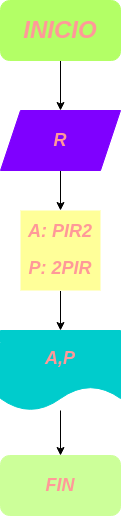

The diagram above was exported from draw.io. Its source (the exported page's mxGraphModel, read from the mxfile embedded in the PNG):
<mxGraphModel dx="474" dy="401" grid="1" gridSize="10" guides="1" tooltips="1" connect="1" arrows="1" fold="1" page="1" pageScale="1" pageWidth="827" pageHeight="1169" math="0" shadow="0">
  <root>
    <mxCell id="0" />
    <mxCell id="1" parent="0" />
    <mxCell id="5" value="" style="edgeStyle=none;html=1;fontColor=#FF9999;" parent="1" source="2" target="3" edge="1">
      <mxGeometry relative="1" as="geometry" />
    </mxCell>
    <mxCell id="2" value="&lt;h1&gt;&lt;i&gt;&lt;font color=&quot;#ff9999&quot;&gt;INICIO&lt;/font&gt;&lt;/i&gt;&lt;/h1&gt;" style="rounded=1;whiteSpace=wrap;html=1;fillColor=#B3FF66;fontColor=#ffffff;strokeColor=#B3FF66;" parent="1" vertex="1">
      <mxGeometry x="240" y="70" width="120" height="60" as="geometry" />
    </mxCell>
    <mxCell id="7" value="" style="edgeStyle=none;html=1;fontColor=#FF9999;" parent="1" source="3" target="6" edge="1">
      <mxGeometry relative="1" as="geometry" />
    </mxCell>
    <mxCell id="3" value="&lt;h2&gt;&lt;i&gt;R&lt;/i&gt;&lt;/h2&gt;" style="shape=parallelogram;perimeter=parallelogramPerimeter;whiteSpace=wrap;html=1;fixedSize=1;strokeColor=#7F00FF;fontColor=#FF9999;fillColor=#7F00FF;" parent="1" vertex="1">
      <mxGeometry x="240" y="180" width="120" height="60" as="geometry" />
    </mxCell>
    <mxCell id="9" value="" style="edgeStyle=none;html=1;fontColor=#FF9999;" parent="1" source="6" target="8" edge="1">
      <mxGeometry relative="1" as="geometry" />
    </mxCell>
    <mxCell id="6" value="&lt;h2&gt;&lt;i&gt;A: PIR2&lt;/i&gt;&lt;/h2&gt;&lt;h2&gt;&lt;i&gt;P: 2PIR&lt;/i&gt;&lt;/h2&gt;" style="whiteSpace=wrap;html=1;aspect=fixed;strokeColor=#FFFFCC;fontColor=#FF9999;fillColor=#FFFF99;" parent="1" vertex="1">
      <mxGeometry x="260" y="280" width="80" height="80" as="geometry" />
    </mxCell>
    <mxCell id="11" value="" style="edgeStyle=none;html=1;fontColor=#FF9999;" parent="1" source="8" target="10" edge="1">
      <mxGeometry relative="1" as="geometry" />
    </mxCell>
    <mxCell id="8" value="&lt;h2&gt;&lt;i&gt;A,P&lt;/i&gt;&lt;/h2&gt;" style="shape=document;whiteSpace=wrap;html=1;boundedLbl=1;strokeColor=#00CCCC;fontColor=#FF9999;fillColor=#00CCCC;" parent="1" vertex="1">
      <mxGeometry x="240" y="400" width="120" height="80" as="geometry" />
    </mxCell>
    <mxCell id="10" value="&lt;h2&gt;&lt;i&gt;FIN&lt;/i&gt;&lt;/h2&gt;" style="rounded=1;whiteSpace=wrap;html=1;strokeColor=#CCFF99;fontColor=#FF9999;fillColor=#CCFF99;" parent="1" vertex="1">
      <mxGeometry x="240" y="525" width="120" height="60" as="geometry" />
    </mxCell>
  </root>
</mxGraphModel>